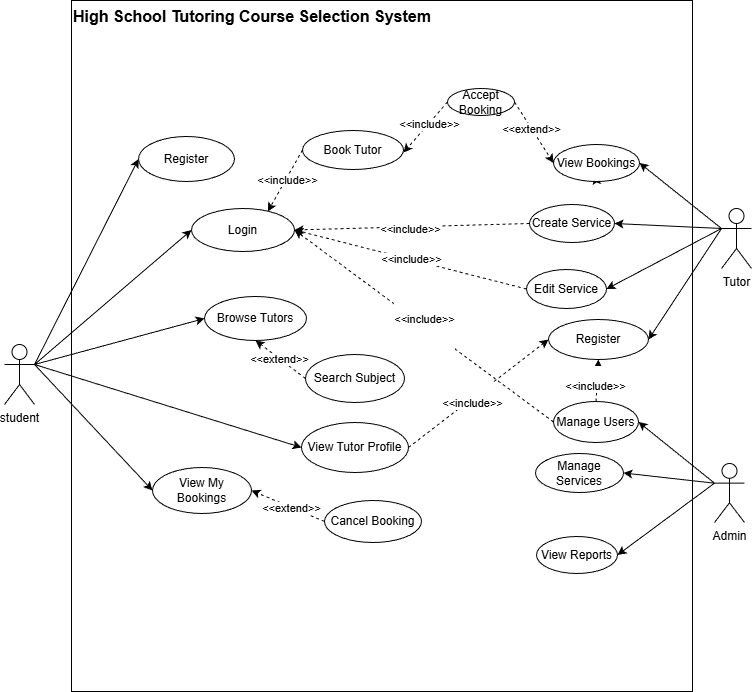

The diagram above was exported from draw.io. Its source (the exported page's mxGraphModel, read from the mxfile embedded in the PNG):
<mxGraphModel dx="1213" dy="876" grid="0" gridSize="10" guides="0" tooltips="1" connect="1" arrows="0" fold="1" page="1" pageScale="1" pageWidth="827" pageHeight="1169" math="0" shadow="0">
  <root>
    <mxCell id="0" />
    <mxCell id="1" parent="0" />
    <mxCell id="XPaW1tAuc3aG4bMlaY-y-112" parent="1" style="whiteSpace=wrap;align=left;html=1;verticalAlign=top;" value="&lt;b&gt;&lt;font style=&quot;font-size: 16px;&quot;&gt;High School Tutoring Course Selection System&lt;/font&gt;&lt;/b&gt;" vertex="1">
      <mxGeometry height="691" width="621" x="84" y="125" as="geometry" />
    </mxCell>
    <mxCell id="XPaW1tAuc3aG4bMlaY-y-65" edge="1" parent="1" source="XPaW1tAuc3aG4bMlaY-y-1" style="rounded=0;orthogonalLoop=1;jettySize=auto;html=1;exitX=0;exitY=0.3333333333333333;exitDx=0;exitDy=0;exitPerimeter=0;entryX=1;entryY=0.5;entryDx=0;entryDy=0;" target="XPaW1tAuc3aG4bMlaY-y-18">
      <mxGeometry relative="1" as="geometry" />
    </mxCell>
    <mxCell id="XPaW1tAuc3aG4bMlaY-y-66" edge="1" parent="1" source="XPaW1tAuc3aG4bMlaY-y-1" style="rounded=0;orthogonalLoop=1;jettySize=auto;html=1;exitX=0;exitY=0.3333333333333333;exitDx=0;exitDy=0;exitPerimeter=0;entryX=1;entryY=0.5;entryDx=0;entryDy=0;" target="XPaW1tAuc3aG4bMlaY-y-15">
      <mxGeometry relative="1" as="geometry" />
    </mxCell>
    <mxCell id="XPaW1tAuc3aG4bMlaY-y-67" edge="1" parent="1" source="XPaW1tAuc3aG4bMlaY-y-1" style="rounded=0;orthogonalLoop=1;jettySize=auto;html=1;exitX=0;exitY=0.3333333333333333;exitDx=0;exitDy=0;exitPerimeter=0;entryX=1;entryY=0.5;entryDx=0;entryDy=0;" target="XPaW1tAuc3aG4bMlaY-y-9">
      <mxGeometry relative="1" as="geometry" />
    </mxCell>
    <mxCell id="XPaW1tAuc3aG4bMlaY-y-107" edge="1" parent="1" source="XPaW1tAuc3aG4bMlaY-y-1" style="rounded=0;orthogonalLoop=1;jettySize=auto;html=1;exitX=0;exitY=0.3333333333333333;exitDx=0;exitDy=0;exitPerimeter=0;entryX=1;entryY=0.5;entryDx=0;entryDy=0;" target="XPaW1tAuc3aG4bMlaY-y-106">
      <mxGeometry relative="1" as="geometry" />
    </mxCell>
    <mxCell id="XPaW1tAuc3aG4bMlaY-y-1" parent="1" style="shape=umlActor;verticalLabelPosition=bottom;verticalAlign=top;html=1;" value="Tutor" vertex="1">
      <mxGeometry height="60" width="30" x="734" y="333" as="geometry" />
    </mxCell>
    <mxCell id="XPaW1tAuc3aG4bMlaY-y-68" edge="1" parent="1" source="XPaW1tAuc3aG4bMlaY-y-2" style="rounded=0;orthogonalLoop=1;jettySize=auto;html=1;exitX=0;exitY=0.3333333333333333;exitDx=0;exitDy=0;exitPerimeter=0;entryX=1;entryY=0.5;entryDx=0;entryDy=0;" target="XPaW1tAuc3aG4bMlaY-y-10">
      <mxGeometry relative="1" as="geometry" />
    </mxCell>
    <mxCell id="XPaW1tAuc3aG4bMlaY-y-69" edge="1" parent="1" source="XPaW1tAuc3aG4bMlaY-y-2" style="rounded=0;orthogonalLoop=1;jettySize=auto;html=1;exitX=0;exitY=0.3333333333333333;exitDx=0;exitDy=0;exitPerimeter=0;entryX=1;entryY=0.5;entryDx=0;entryDy=0;" target="XPaW1tAuc3aG4bMlaY-y-12">
      <mxGeometry relative="1" as="geometry" />
    </mxCell>
    <mxCell id="XPaW1tAuc3aG4bMlaY-y-100" edge="1" parent="1" source="XPaW1tAuc3aG4bMlaY-y-2" style="rounded=0;orthogonalLoop=1;jettySize=auto;html=1;exitX=0;exitY=0.3333333333333333;exitDx=0;exitDy=0;exitPerimeter=0;entryX=1;entryY=0.5;entryDx=0;entryDy=0;" target="XPaW1tAuc3aG4bMlaY-y-99">
      <mxGeometry relative="1" as="geometry" />
    </mxCell>
    <mxCell id="XPaW1tAuc3aG4bMlaY-y-2" parent="1" style="shape=umlActor;verticalLabelPosition=bottom;verticalAlign=top;html=1;" value="Admin" vertex="1">
      <mxGeometry height="59" width="30" x="727" y="588" as="geometry" />
    </mxCell>
    <mxCell id="XPaW1tAuc3aG4bMlaY-y-59" edge="1" parent="1" source="XPaW1tAuc3aG4bMlaY-y-3" style="rounded=0;orthogonalLoop=1;jettySize=auto;html=1;exitX=1;exitY=0.3333333333333333;exitDx=0;exitDy=0;exitPerimeter=0;entryX=0;entryY=0.5;entryDx=0;entryDy=0;" target="XPaW1tAuc3aG4bMlaY-y-8">
      <mxGeometry relative="1" as="geometry" />
    </mxCell>
    <mxCell id="XPaW1tAuc3aG4bMlaY-y-60" edge="1" parent="1" source="XPaW1tAuc3aG4bMlaY-y-3" style="rounded=0;orthogonalLoop=1;jettySize=auto;html=1;exitX=1;exitY=0.3333333333333333;exitDx=0;exitDy=0;entryX=0;entryY=0.5;entryDx=0;entryDy=0;exitPerimeter=0;" target="XPaW1tAuc3aG4bMlaY-y-16">
      <mxGeometry relative="1" as="geometry" />
    </mxCell>
    <mxCell id="XPaW1tAuc3aG4bMlaY-y-61" edge="1" parent="1" source="XPaW1tAuc3aG4bMlaY-y-3" style="rounded=0;orthogonalLoop=1;jettySize=auto;html=1;exitX=1;exitY=0.3333333333333333;exitDx=0;exitDy=0;exitPerimeter=0;entryX=0;entryY=0.5;entryDx=0;entryDy=0;" target="XPaW1tAuc3aG4bMlaY-y-11">
      <mxGeometry relative="1" as="geometry" />
    </mxCell>
    <mxCell id="XPaW1tAuc3aG4bMlaY-y-62" edge="1" parent="1" source="XPaW1tAuc3aG4bMlaY-y-3" style="rounded=0;orthogonalLoop=1;jettySize=auto;html=1;exitX=1;exitY=0.3333333333333333;exitDx=0;exitDy=0;exitPerimeter=0;entryX=0;entryY=0.5;entryDx=0;entryDy=0;" target="XPaW1tAuc3aG4bMlaY-y-21">
      <mxGeometry relative="1" as="geometry" />
    </mxCell>
    <mxCell id="XPaW1tAuc3aG4bMlaY-y-64" edge="1" parent="1" source="XPaW1tAuc3aG4bMlaY-y-3" style="rounded=0;orthogonalLoop=1;jettySize=auto;html=1;exitX=1;exitY=0.3333333333333333;exitDx=0;exitDy=0;exitPerimeter=0;entryX=0;entryY=0.5;entryDx=0;entryDy=0;" target="XPaW1tAuc3aG4bMlaY-y-13">
      <mxGeometry relative="1" as="geometry" />
    </mxCell>
    <mxCell id="XPaW1tAuc3aG4bMlaY-y-91" edge="1" parent="1" source="XPaW1tAuc3aG4bMlaY-y-71" style="rounded=0;orthogonalLoop=1;jettySize=auto;html=1;exitX=0;exitY=0.5;exitDx=0;exitDy=0;entryX=0.5;entryY=1;entryDx=0;entryDy=0;dashed=1;" target="XPaW1tAuc3aG4bMlaY-y-11">
      <mxGeometry relative="1" as="geometry" />
    </mxCell>
    <mxCell id="XPaW1tAuc3aG4bMlaY-y-92" connectable="0" parent="XPaW1tAuc3aG4bMlaY-y-91" style="edgeLabel;html=1;align=center;verticalAlign=middle;resizable=0;points=[];" value="&amp;lt;&amp;lt;extend&amp;gt;&amp;gt;" vertex="1">
      <mxGeometry relative="1" x="0.0593" y="1" as="geometry">
        <mxPoint as="offset" />
      </mxGeometry>
    </mxCell>
    <mxCell id="XPaW1tAuc3aG4bMlaY-y-3" parent="1" style="shape=umlActor;verticalLabelPosition=bottom;verticalAlign=top;html=1;" value="student" vertex="1">
      <mxGeometry height="60" width="30" x="17" y="469" as="geometry" />
    </mxCell>
    <mxCell id="XPaW1tAuc3aG4bMlaY-y-108" edge="1" parent="1" source="XPaW1tAuc3aG4bMlaY-y-8" style="rounded=0;orthogonalLoop=1;jettySize=auto;html=1;exitX=1;exitY=0.5;exitDx=0;exitDy=0;entryX=0;entryY=0.5;entryDx=0;entryDy=0;dashed=1;" target="XPaW1tAuc3aG4bMlaY-y-106">
      <mxGeometry relative="1" as="geometry" />
    </mxCell>
    <mxCell id="XPaW1tAuc3aG4bMlaY-y-109" connectable="0" parent="XPaW1tAuc3aG4bMlaY-y-108" style="edgeLabel;html=1;align=center;verticalAlign=middle;resizable=0;points=[];" value="&lt;br&gt;&amp;lt;&amp;lt;include&amp;gt;&amp;gt;" vertex="1">
      <mxGeometry relative="1" x="-0.0748" y="2" as="geometry">
        <mxPoint as="offset" />
      </mxGeometry>
    </mxCell>
    <mxCell id="XPaW1tAuc3aG4bMlaY-y-8" parent="1" style="ellipse;whiteSpace=wrap;html=1;" value="View Tutor Profile" vertex="1">
      <mxGeometry height="50" width="107" x="314" y="547" as="geometry" />
    </mxCell>
    <mxCell id="XPaW1tAuc3aG4bMlaY-y-101" edge="1" parent="1" source="XPaW1tAuc3aG4bMlaY-y-9" style="edgeStyle=orthogonalEdgeStyle;rounded=0;orthogonalLoop=1;jettySize=auto;html=1;exitX=0.5;exitY=1;exitDx=0;exitDy=0;">
      <mxGeometry relative="1" as="geometry">
        <mxPoint x="608.3334350585938" y="300" as="targetPoint" />
      </mxGeometry>
    </mxCell>
    <mxCell id="XPaW1tAuc3aG4bMlaY-y-9" parent="1" style="ellipse;whiteSpace=wrap;html=1;" value="View Bookings" vertex="1">
      <mxGeometry height="37" width="86" x="566" y="269" as="geometry" />
    </mxCell>
    <mxCell id="XPaW1tAuc3aG4bMlaY-y-89" edge="1" parent="1" source="XPaW1tAuc3aG4bMlaY-y-10" style="rounded=0;orthogonalLoop=1;jettySize=auto;html=1;exitX=0;exitY=0.5;exitDx=0;exitDy=0;entryX=1;entryY=0.5;entryDx=0;entryDy=0;dashed=1;" target="XPaW1tAuc3aG4bMlaY-y-16" value="&#10;&amp;lt;&amp;lt;include&amp;gt;&amp;gt;&#10;&#10;">
      <mxGeometry relative="1" as="geometry" />
    </mxCell>
    <mxCell id="XPaW1tAuc3aG4bMlaY-y-110" edge="1" parent="1" source="XPaW1tAuc3aG4bMlaY-y-10" style="rounded=0;orthogonalLoop=1;jettySize=auto;html=1;exitX=0.5;exitY=0;exitDx=0;exitDy=0;entryX=0.5;entryY=1;entryDx=0;entryDy=0;dashed=1;" target="XPaW1tAuc3aG4bMlaY-y-106">
      <mxGeometry relative="1" as="geometry" />
    </mxCell>
    <mxCell id="XPaW1tAuc3aG4bMlaY-y-111" connectable="0" parent="XPaW1tAuc3aG4bMlaY-y-110" style="edgeLabel;html=1;align=center;verticalAlign=middle;resizable=0;points=[];" value="&lt;br&gt;&amp;lt;&amp;lt;include&amp;gt;&amp;gt;" vertex="1">
      <mxGeometry relative="1" x="0.0246" y="2" as="geometry">
        <mxPoint as="offset" />
      </mxGeometry>
    </mxCell>
    <mxCell id="XPaW1tAuc3aG4bMlaY-y-10" parent="1" style="ellipse;whiteSpace=wrap;html=1;" value="Manage Users" vertex="1">
      <mxGeometry height="41" width="85" x="566" y="526" as="geometry" />
    </mxCell>
    <mxCell id="XPaW1tAuc3aG4bMlaY-y-11" parent="1" style="ellipse;whiteSpace=wrap;html=1;direction=east;" value="Browse Tutors" vertex="1">
      <mxGeometry height="44" width="102" x="217" y="421" as="geometry" />
    </mxCell>
    <mxCell id="XPaW1tAuc3aG4bMlaY-y-12" parent="1" style="ellipse;whiteSpace=wrap;html=1;" value="Manage Services" vertex="1">
      <mxGeometry height="39" width="88" x="548" y="578" as="geometry" />
    </mxCell>
    <mxCell id="XPaW1tAuc3aG4bMlaY-y-13" parent="1" style="ellipse;whiteSpace=wrap;html=1;" value="View My Bookings" vertex="1">
      <mxGeometry height="46" width="99" x="165" y="592" as="geometry" />
    </mxCell>
    <mxCell id="XPaW1tAuc3aG4bMlaY-y-87" edge="1" parent="1" source="XPaW1tAuc3aG4bMlaY-y-15" style="rounded=0;orthogonalLoop=1;jettySize=auto;html=1;exitX=0;exitY=0.5;exitDx=0;exitDy=0;entryX=1;entryY=0.5;entryDx=0;entryDy=0;dashed=1;" target="XPaW1tAuc3aG4bMlaY-y-16">
      <mxGeometry relative="1" as="geometry" />
    </mxCell>
    <mxCell id="XPaW1tAuc3aG4bMlaY-y-88" connectable="0" parent="XPaW1tAuc3aG4bMlaY-y-87" style="edgeLabel;html=1;align=center;verticalAlign=middle;resizable=0;points=[];" value="&amp;lt;&amp;lt;include&amp;gt;&amp;gt;" vertex="1">
      <mxGeometry relative="1" x="-0.0099" y="-1" as="geometry">
        <mxPoint as="offset" />
      </mxGeometry>
    </mxCell>
    <mxCell id="XPaW1tAuc3aG4bMlaY-y-15" parent="1" style="ellipse;whiteSpace=wrap;html=1;" value="Edit Service " vertex="1">
      <mxGeometry height="39" width="80" x="539" y="394" as="geometry" />
    </mxCell>
    <mxCell id="XPaW1tAuc3aG4bMlaY-y-16" parent="1" style="ellipse;whiteSpace=wrap;html=1;" value="Login" vertex="1">
      <mxGeometry height="43" width="103" x="204" y="333" as="geometry" />
    </mxCell>
    <mxCell id="XPaW1tAuc3aG4bMlaY-y-103" edge="1" parent="1" source="XPaW1tAuc3aG4bMlaY-y-96" style="rounded=0;orthogonalLoop=1;jettySize=auto;html=1;exitX=0;exitY=0.5;exitDx=0;exitDy=0;entryX=1;entryY=0.564;entryDx=0;entryDy=0;dashed=1;entryPerimeter=0;" target="XPaW1tAuc3aG4bMlaY-y-17">
      <mxGeometry relative="1" as="geometry" />
    </mxCell>
    <mxCell id="XPaW1tAuc3aG4bMlaY-y-104" connectable="0" parent="XPaW1tAuc3aG4bMlaY-y-103" style="edgeLabel;html=1;align=center;verticalAlign=middle;resizable=0;points=[];" value="&amp;lt;&amp;lt;include&amp;gt;&amp;gt;" vertex="1">
      <mxGeometry relative="1" x="-0.2949" y="-1" as="geometry">
        <mxPoint x="-2" y="5" as="offset" />
      </mxGeometry>
    </mxCell>
    <mxCell id="XPaW1tAuc3aG4bMlaY-y-17" parent="1" style="ellipse;whiteSpace=wrap;html=1;" value="Book Tutor" vertex="1">
      <mxGeometry height="39" width="101" x="315" y="255" as="geometry" />
    </mxCell>
    <mxCell id="XPaW1tAuc3aG4bMlaY-y-85" edge="1" parent="1" source="XPaW1tAuc3aG4bMlaY-y-18" style="rounded=0;orthogonalLoop=1;jettySize=auto;html=1;exitX=0;exitY=0.5;exitDx=0;exitDy=0;entryX=1;entryY=0.5;entryDx=0;entryDy=0;dashed=1;" target="XPaW1tAuc3aG4bMlaY-y-16">
      <mxGeometry relative="1" as="geometry" />
    </mxCell>
    <mxCell id="XPaW1tAuc3aG4bMlaY-y-86" connectable="0" parent="XPaW1tAuc3aG4bMlaY-y-85" style="edgeLabel;html=1;align=center;verticalAlign=middle;resizable=0;points=[];" value="&amp;lt;&amp;lt;include&amp;gt;&amp;gt;" vertex="1">
      <mxGeometry relative="1" x="0.021" y="2" as="geometry">
        <mxPoint as="offset" />
      </mxGeometry>
    </mxCell>
    <mxCell id="XPaW1tAuc3aG4bMlaY-y-18" parent="1" style="ellipse;whiteSpace=wrap;html=1;" value="Create Service" vertex="1">
      <mxGeometry height="38" width="85" x="542" y="329" as="geometry" />
    </mxCell>
    <mxCell id="XPaW1tAuc3aG4bMlaY-y-21" parent="1" style="ellipse;whiteSpace=wrap;html=1;" value="Register" vertex="1">
      <mxGeometry height="45" width="96" x="151" y="261" as="geometry" />
    </mxCell>
    <mxCell id="XPaW1tAuc3aG4bMlaY-y-71" parent="1" style="ellipse;whiteSpace=wrap;html=1;" value="Search Subject" vertex="1">
      <mxGeometry height="48" width="99" x="318" y="479" as="geometry" />
    </mxCell>
    <mxCell id="XPaW1tAuc3aG4bMlaY-y-74" edge="1" parent="1" source="XPaW1tAuc3aG4bMlaY-y-71" style="edgeStyle=orthogonalEdgeStyle;rounded=0;orthogonalLoop=1;jettySize=auto;html=1;exitX=0.5;exitY=1;exitDx=0;exitDy=0;" target="XPaW1tAuc3aG4bMlaY-y-71">
      <mxGeometry relative="1" as="geometry" />
    </mxCell>
    <mxCell id="XPaW1tAuc3aG4bMlaY-y-94" edge="1" parent="1" source="XPaW1tAuc3aG4bMlaY-y-81" style="rounded=0;orthogonalLoop=1;jettySize=auto;html=1;exitX=0;exitY=0.5;exitDx=0;exitDy=0;entryX=1;entryY=0.5;entryDx=0;entryDy=0;dashed=1;" target="XPaW1tAuc3aG4bMlaY-y-13">
      <mxGeometry relative="1" as="geometry" />
    </mxCell>
    <mxCell id="XPaW1tAuc3aG4bMlaY-y-95" connectable="0" parent="XPaW1tAuc3aG4bMlaY-y-94" style="edgeLabel;html=1;align=center;verticalAlign=middle;resizable=0;points=[];" value="&amp;lt;&amp;lt;extend&amp;gt;&amp;gt;" vertex="1">
      <mxGeometry relative="1" x="-0.087" y="1" as="geometry">
        <mxPoint as="offset" />
      </mxGeometry>
    </mxCell>
    <mxCell id="XPaW1tAuc3aG4bMlaY-y-81" parent="1" style="ellipse;whiteSpace=wrap;html=1;" value="Cancel Booking" vertex="1">
      <mxGeometry height="42" width="97" x="337" y="625" as="geometry" />
    </mxCell>
    <mxCell id="XPaW1tAuc3aG4bMlaY-y-82" edge="1" parent="1" source="XPaW1tAuc3aG4bMlaY-y-17" style="rounded=0;orthogonalLoop=1;jettySize=auto;html=1;exitX=0;exitY=0.5;exitDx=0;exitDy=0;entryX=0.741;entryY=0.07;entryDx=0;entryDy=0;entryPerimeter=0;dashed=1;" target="XPaW1tAuc3aG4bMlaY-y-16">
      <mxGeometry relative="1" as="geometry" />
    </mxCell>
    <mxCell id="XPaW1tAuc3aG4bMlaY-y-84" connectable="0" parent="XPaW1tAuc3aG4bMlaY-y-82" style="edgeLabel;html=1;align=center;verticalAlign=middle;resizable=0;points=[];" value="&amp;lt;&amp;lt;include&amp;gt;&amp;gt;" vertex="1">
      <mxGeometry relative="1" x="-0.0246" y="1" as="geometry">
        <mxPoint as="offset" />
      </mxGeometry>
    </mxCell>
    <mxCell id="XPaW1tAuc3aG4bMlaY-y-97" edge="1" parent="1" source="XPaW1tAuc3aG4bMlaY-y-96" style="rounded=0;orthogonalLoop=1;jettySize=auto;html=1;exitX=1;exitY=0.5;exitDx=0;exitDy=0;entryX=0;entryY=0.5;entryDx=0;entryDy=0;dashed=1;" target="XPaW1tAuc3aG4bMlaY-y-9">
      <mxGeometry relative="1" as="geometry" />
    </mxCell>
    <mxCell id="XPaW1tAuc3aG4bMlaY-y-98" connectable="0" parent="XPaW1tAuc3aG4bMlaY-y-97" style="edgeLabel;html=1;align=center;verticalAlign=middle;resizable=0;points=[];" value="&amp;lt;&amp;lt;extend&amp;gt;&amp;gt;" vertex="1">
      <mxGeometry relative="1" x="-0.1044" y="-1" as="geometry">
        <mxPoint as="offset" />
      </mxGeometry>
    </mxCell>
    <mxCell id="XPaW1tAuc3aG4bMlaY-y-96" parent="1" style="ellipse;whiteSpace=wrap;html=1;" value="Accept Booking" vertex="1">
      <mxGeometry height="27" width="67" x="460" y="213" as="geometry" />
    </mxCell>
    <mxCell id="XPaW1tAuc3aG4bMlaY-y-99" parent="1" style="ellipse;whiteSpace=wrap;html=1;" value="View Reports" vertex="1">
      <mxGeometry height="37" width="81" x="549" y="661" as="geometry" />
    </mxCell>
    <mxCell id="XPaW1tAuc3aG4bMlaY-y-106" parent="1" style="ellipse;whiteSpace=wrap;html=1;" value="Register" vertex="1">
      <mxGeometry height="40" width="100" x="561" y="444" as="geometry" />
    </mxCell>
  </root>
</mxGraphModel>